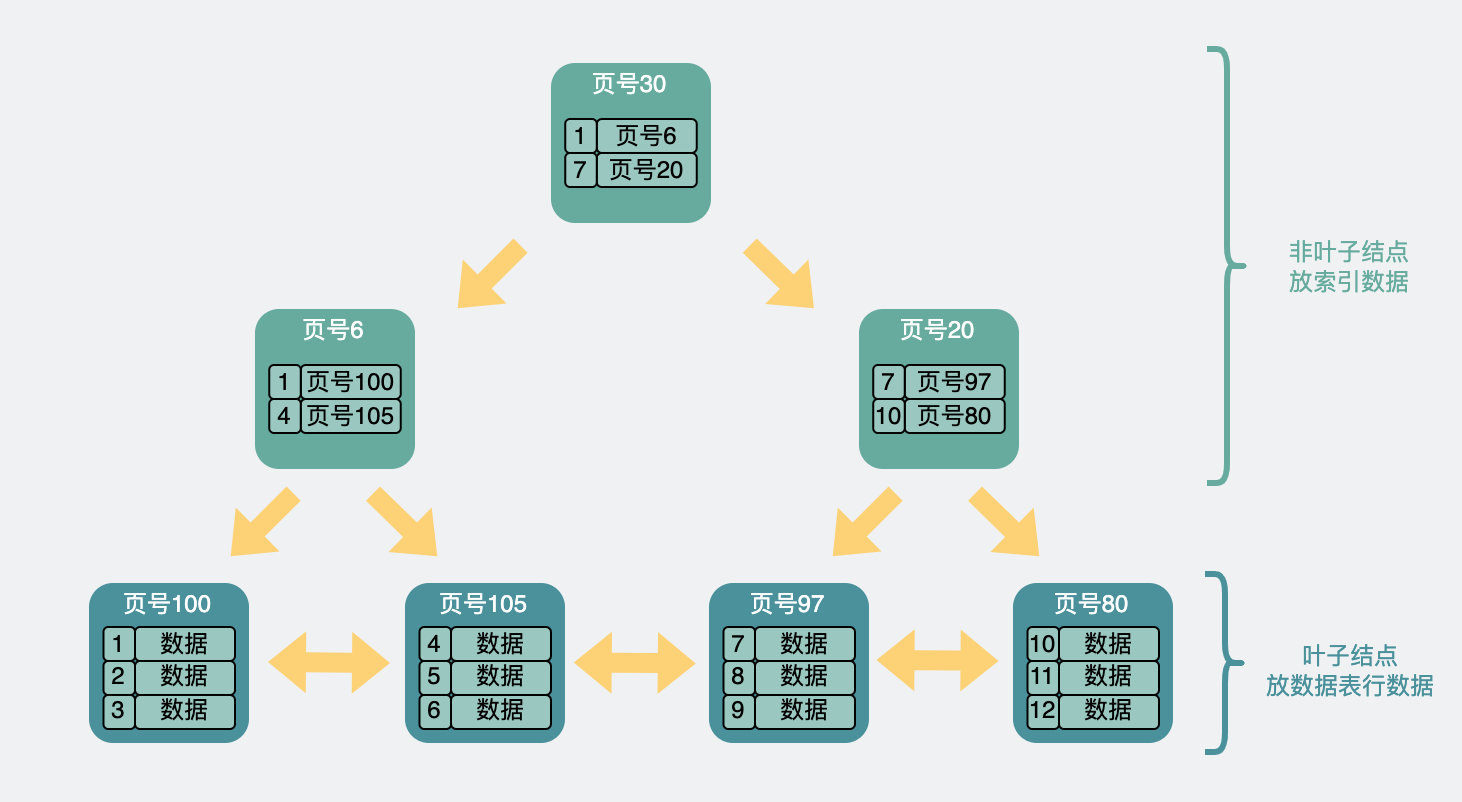

The diagram above was exported from draw.io. Its source (the exported page's mxGraphModel, read from the mxfile embedded in the PNG):
<mxGraphModel dx="1040" dy="235" grid="0" gridSize="10" guides="1" tooltips="1" connect="1" arrows="1" fold="1" page="1" pageScale="1" pageWidth="730" pageHeight="400" background="#EFF1F3" math="0" shadow="0">
  <root>
    <mxCell id="0" />
    <mxCell id="1" parent="0" />
    <mxCell id="g9KwYvelNcx-eXB0xMGi-4" value="" style="shape=flexArrow;endArrow=classic;startArrow=classic;html=1;rounded=0;fontSize=16;fontColor=#000000;strokeColor=none;fillColor=#FDD276;" parent="1" edge="1">
      <mxGeometry width="100" height="100" relative="1" as="geometry">
        <mxPoint x="133" y="730.5" as="sourcePoint" />
        <mxPoint x="195" y="731" as="targetPoint" />
      </mxGeometry>
    </mxCell>
    <mxCell id="spV6VU4cGSJD96CcmEE0-4" value="&lt;font color=&quot;#ffffff&quot;&gt;&lt;span style=&quot;font-size: 16px&quot;&gt;&lt;br&gt;&lt;/span&gt;&lt;/font&gt;" style="whiteSpace=wrap;html=1;aspect=fixed;rounded=1;strokeColor=none;fillColor=#4A919B;" parent="1" vertex="1">
      <mxGeometry x="44" y="691" width="80" height="80" as="geometry" />
    </mxCell>
    <mxCell id="spV6VU4cGSJD96CcmEE0-6" value="数据" style="rounded=1;whiteSpace=wrap;html=1;fillColor=#9AC7BF;strokeColor=default;fontColor=#000000;align=center;" parent="1" vertex="1">
      <mxGeometry x="67" y="713" width="50" height="17" as="geometry" />
    </mxCell>
    <mxCell id="spV6VU4cGSJD96CcmEE0-12" value="&lt;font color=&quot;#ffffff&quot;&gt;页号100&lt;/font&gt;" style="text;html=1;strokeColor=none;fillColor=none;align=center;verticalAlign=middle;whiteSpace=wrap;rounded=0;dashed=1;fontColor=#535E80;" parent="1" vertex="1">
      <mxGeometry x="56" y="691" width="55" height="22" as="geometry" />
    </mxCell>
    <mxCell id="spV6VU4cGSJD96CcmEE0-21" value="" style="shape=flexArrow;endArrow=classic;html=1;rounded=0;fontColor=#FFFFFF;strokeColor=none;fillColor=#FDD276;" parent="1" edge="1">
      <mxGeometry width="50" height="50" relative="1" as="geometry">
        <mxPoint x="260.15" y="522" as="sourcePoint" />
        <mxPoint x="228" y="554" as="targetPoint" />
      </mxGeometry>
    </mxCell>
    <mxCell id="spV6VU4cGSJD96CcmEE0-22" value="" style="shape=flexArrow;endArrow=classic;html=1;rounded=0;fontColor=#FFFFFF;strokeColor=none;fillColor=#FDD276;" parent="1" edge="1">
      <mxGeometry width="50" height="50" relative="1" as="geometry">
        <mxPoint x="374" y="522" as="sourcePoint" />
        <mxPoint x="406.85" y="554" as="targetPoint" />
      </mxGeometry>
    </mxCell>
    <mxCell id="BJRcYlKcCAD2B9d3_ZLO-3" value="" style="shape=flexArrow;endArrow=classic;html=1;rounded=0;fontColor=#FFFFFF;strokeColor=none;fillColor=#FDD276;" parent="1" edge="1">
      <mxGeometry width="50" height="50" relative="1" as="geometry">
        <mxPoint x="146.65000000000032" y="646" as="sourcePoint" />
        <mxPoint x="114.5" y="678" as="targetPoint" />
      </mxGeometry>
    </mxCell>
    <mxCell id="BJRcYlKcCAD2B9d3_ZLO-4" value="" style="shape=flexArrow;endArrow=classic;html=1;rounded=0;fontColor=#FFFFFF;strokeColor=none;fillColor=#FDD276;" parent="1" edge="1">
      <mxGeometry width="50" height="50" relative="1" as="geometry">
        <mxPoint x="185.6500000000001" y="646" as="sourcePoint" />
        <mxPoint x="218.49999999999977" y="678" as="targetPoint" />
      </mxGeometry>
    </mxCell>
    <mxCell id="BJRcYlKcCAD2B9d3_ZLO-17" value="" style="shape=flexArrow;endArrow=classic;html=1;rounded=0;fontColor=#FFFFFF;strokeColor=none;fillColor=#FDD276;" parent="1" edge="1">
      <mxGeometry width="50" height="50" relative="1" as="geometry">
        <mxPoint x="447.6500000000003" y="646" as="sourcePoint" />
        <mxPoint x="415.5" y="677.9999999999999" as="targetPoint" />
      </mxGeometry>
    </mxCell>
    <mxCell id="BJRcYlKcCAD2B9d3_ZLO-18" value="" style="shape=flexArrow;endArrow=classic;html=1;rounded=0;fontColor=#FFFFFF;strokeColor=none;fillColor=#FDD276;" parent="1" edge="1">
      <mxGeometry width="50" height="50" relative="1" as="geometry">
        <mxPoint x="486.6500000000003" y="646" as="sourcePoint" />
        <mxPoint x="519.4999999999998" y="677.9999999999999" as="targetPoint" />
      </mxGeometry>
    </mxCell>
    <mxCell id="SSU85J6YOylga-3CZ0uj-2" value="&lt;font&gt;1&lt;/font&gt;" style="rounded=1;whiteSpace=wrap;html=1;fillColor=#9AC7BF;strokeColor=default;fontColor=#000000;" parent="1" vertex="1">
      <mxGeometry x="51.25" y="713" width="15.75" height="17" as="geometry" />
    </mxCell>
    <mxCell id="SSU85J6YOylga-3CZ0uj-3" value="数据" style="rounded=1;whiteSpace=wrap;html=1;fillColor=#9AC7BF;strokeColor=default;fontColor=#000000;align=center;" parent="1" vertex="1">
      <mxGeometry x="67" y="730" width="50" height="17" as="geometry" />
    </mxCell>
    <mxCell id="SSU85J6YOylga-3CZ0uj-4" value="&lt;font&gt;2&lt;/font&gt;" style="rounded=1;whiteSpace=wrap;html=1;fillColor=#9AC7BF;strokeColor=default;fontColor=#000000;" parent="1" vertex="1">
      <mxGeometry x="51.25" y="730" width="15.75" height="17" as="geometry" />
    </mxCell>
    <mxCell id="SSU85J6YOylga-3CZ0uj-5" value="数据" style="rounded=1;whiteSpace=wrap;html=1;fillColor=#9AC7BF;strokeColor=default;fontColor=#000000;align=center;" parent="1" vertex="1">
      <mxGeometry x="67" y="747" width="50" height="17" as="geometry" />
    </mxCell>
    <mxCell id="SSU85J6YOylga-3CZ0uj-6" value="&lt;font&gt;3&lt;/font&gt;" style="rounded=1;whiteSpace=wrap;html=1;fillColor=#9AC7BF;strokeColor=default;fontColor=#000000;" parent="1" vertex="1">
      <mxGeometry x="51.25" y="747" width="15.75" height="17" as="geometry" />
    </mxCell>
    <mxCell id="SSU85J6YOylga-3CZ0uj-8" value="&lt;font color=&quot;#ffffff&quot;&gt;&lt;span style=&quot;font-size: 16px&quot;&gt;&lt;br&gt;&lt;/span&gt;&lt;/font&gt;" style="whiteSpace=wrap;html=1;aspect=fixed;rounded=1;strokeColor=none;fillColor=#4A919B;" parent="1" vertex="1">
      <mxGeometry x="202" y="691" width="80" height="80" as="geometry" />
    </mxCell>
    <mxCell id="SSU85J6YOylga-3CZ0uj-9" value="数据" style="rounded=1;whiteSpace=wrap;html=1;fillColor=#9AC7BF;strokeColor=default;fontColor=#000000;align=center;" parent="1" vertex="1">
      <mxGeometry x="225" y="713" width="50" height="17" as="geometry" />
    </mxCell>
    <mxCell id="SSU85J6YOylga-3CZ0uj-10" value="&lt;font color=&quot;#ffffff&quot;&gt;页号105&lt;/font&gt;" style="text;html=1;strokeColor=none;fillColor=none;align=center;verticalAlign=middle;whiteSpace=wrap;rounded=0;dashed=1;fontColor=#535E80;" parent="1" vertex="1">
      <mxGeometry x="214" y="691" width="55" height="22" as="geometry" />
    </mxCell>
    <mxCell id="SSU85J6YOylga-3CZ0uj-11" value="&lt;font&gt;4&lt;/font&gt;" style="rounded=1;whiteSpace=wrap;html=1;fillColor=#9AC7BF;strokeColor=default;fontColor=#000000;" parent="1" vertex="1">
      <mxGeometry x="209.25" y="713" width="15.75" height="17" as="geometry" />
    </mxCell>
    <mxCell id="SSU85J6YOylga-3CZ0uj-12" value="数据" style="rounded=1;whiteSpace=wrap;html=1;fillColor=#9AC7BF;strokeColor=default;fontColor=#000000;align=center;" parent="1" vertex="1">
      <mxGeometry x="225" y="730" width="50" height="17" as="geometry" />
    </mxCell>
    <mxCell id="SSU85J6YOylga-3CZ0uj-13" value="&lt;font&gt;5&lt;/font&gt;" style="rounded=1;whiteSpace=wrap;html=1;fillColor=#9AC7BF;strokeColor=default;fontColor=#000000;" parent="1" vertex="1">
      <mxGeometry x="209.25" y="730" width="15.75" height="17" as="geometry" />
    </mxCell>
    <mxCell id="SSU85J6YOylga-3CZ0uj-14" value="数据" style="rounded=1;whiteSpace=wrap;html=1;fillColor=#9AC7BF;strokeColor=default;fontColor=#000000;align=center;" parent="1" vertex="1">
      <mxGeometry x="225" y="747" width="50" height="17" as="geometry" />
    </mxCell>
    <mxCell id="SSU85J6YOylga-3CZ0uj-15" value="&lt;font&gt;6&lt;/font&gt;" style="rounded=1;whiteSpace=wrap;html=1;fillColor=#9AC7BF;strokeColor=default;fontColor=#000000;" parent="1" vertex="1">
      <mxGeometry x="209.25" y="747" width="15.75" height="17" as="geometry" />
    </mxCell>
    <mxCell id="SSU85J6YOylga-3CZ0uj-34" value="&lt;font color=&quot;#ffffff&quot;&gt;&lt;span style=&quot;font-size: 16px&quot;&gt;&lt;br&gt;&lt;/span&gt;&lt;/font&gt;" style="whiteSpace=wrap;html=1;aspect=fixed;rounded=1;strokeColor=none;fillColor=#4A919B;" parent="1" vertex="1">
      <mxGeometry x="354" y="691" width="80" height="80" as="geometry" />
    </mxCell>
    <mxCell id="SSU85J6YOylga-3CZ0uj-35" value="数据" style="rounded=1;whiteSpace=wrap;html=1;fillColor=#9AC7BF;strokeColor=default;fontColor=#000000;align=center;" parent="1" vertex="1">
      <mxGeometry x="377" y="713" width="50" height="17" as="geometry" />
    </mxCell>
    <mxCell id="SSU85J6YOylga-3CZ0uj-36" value="&lt;font color=&quot;#ffffff&quot;&gt;页号97&lt;/font&gt;" style="text;html=1;strokeColor=none;fillColor=none;align=center;verticalAlign=middle;whiteSpace=wrap;rounded=0;dashed=1;fontColor=#535E80;" parent="1" vertex="1">
      <mxGeometry x="366" y="691" width="55" height="22" as="geometry" />
    </mxCell>
    <mxCell id="SSU85J6YOylga-3CZ0uj-37" value="&lt;font&gt;7&lt;/font&gt;" style="rounded=1;whiteSpace=wrap;html=1;fillColor=#9AC7BF;strokeColor=default;fontColor=#000000;" parent="1" vertex="1">
      <mxGeometry x="361.25" y="713" width="15.75" height="17" as="geometry" />
    </mxCell>
    <mxCell id="SSU85J6YOylga-3CZ0uj-38" value="数据" style="rounded=1;whiteSpace=wrap;html=1;fillColor=#9AC7BF;strokeColor=default;fontColor=#000000;align=center;" parent="1" vertex="1">
      <mxGeometry x="377" y="730" width="50" height="17" as="geometry" />
    </mxCell>
    <mxCell id="SSU85J6YOylga-3CZ0uj-39" value="&lt;font&gt;8&lt;/font&gt;" style="rounded=1;whiteSpace=wrap;html=1;fillColor=#9AC7BF;strokeColor=default;fontColor=#000000;" parent="1" vertex="1">
      <mxGeometry x="361.25" y="730" width="15.75" height="17" as="geometry" />
    </mxCell>
    <mxCell id="SSU85J6YOylga-3CZ0uj-40" value="数据" style="rounded=1;whiteSpace=wrap;html=1;fillColor=#9AC7BF;strokeColor=default;fontColor=#000000;align=center;" parent="1" vertex="1">
      <mxGeometry x="377" y="747" width="50" height="17" as="geometry" />
    </mxCell>
    <mxCell id="SSU85J6YOylga-3CZ0uj-41" value="&lt;font&gt;9&lt;/font&gt;" style="rounded=1;whiteSpace=wrap;html=1;fillColor=#9AC7BF;strokeColor=default;fontColor=#000000;" parent="1" vertex="1">
      <mxGeometry x="361.25" y="747" width="15.75" height="17" as="geometry" />
    </mxCell>
    <mxCell id="SSU85J6YOylga-3CZ0uj-42" value="&lt;font color=&quot;#ffffff&quot;&gt;&lt;span style=&quot;font-size: 16px&quot;&gt;&lt;br&gt;&lt;/span&gt;&lt;/font&gt;" style="whiteSpace=wrap;html=1;aspect=fixed;rounded=1;strokeColor=none;fillColor=#4A919B;" parent="1" vertex="1">
      <mxGeometry x="506" y="691" width="80" height="80" as="geometry" />
    </mxCell>
    <mxCell id="SSU85J6YOylga-3CZ0uj-43" value="数据" style="rounded=1;whiteSpace=wrap;html=1;fillColor=#9AC7BF;strokeColor=default;fontColor=#000000;align=center;" parent="1" vertex="1">
      <mxGeometry x="529" y="713" width="50" height="17" as="geometry" />
    </mxCell>
    <mxCell id="SSU85J6YOylga-3CZ0uj-44" value="&lt;font color=&quot;#ffffff&quot;&gt;页号80&lt;/font&gt;" style="text;html=1;strokeColor=none;fillColor=none;align=center;verticalAlign=middle;whiteSpace=wrap;rounded=0;dashed=1;fontColor=#535E80;" parent="1" vertex="1">
      <mxGeometry x="518" y="691" width="55" height="22" as="geometry" />
    </mxCell>
    <mxCell id="SSU85J6YOylga-3CZ0uj-45" value="&lt;font&gt;10&lt;/font&gt;" style="rounded=1;whiteSpace=wrap;html=1;fillColor=#9AC7BF;strokeColor=default;fontColor=#000000;" parent="1" vertex="1">
      <mxGeometry x="513.25" y="713" width="15.75" height="17" as="geometry" />
    </mxCell>
    <mxCell id="SSU85J6YOylga-3CZ0uj-46" value="数据" style="rounded=1;whiteSpace=wrap;html=1;fillColor=#9AC7BF;strokeColor=default;fontColor=#000000;align=center;" parent="1" vertex="1">
      <mxGeometry x="529" y="730" width="50" height="17" as="geometry" />
    </mxCell>
    <mxCell id="SSU85J6YOylga-3CZ0uj-47" value="&lt;font&gt;11&lt;/font&gt;" style="rounded=1;whiteSpace=wrap;html=1;fillColor=#9AC7BF;strokeColor=default;fontColor=#000000;" parent="1" vertex="1">
      <mxGeometry x="513.25" y="730" width="15.75" height="17" as="geometry" />
    </mxCell>
    <mxCell id="SSU85J6YOylga-3CZ0uj-48" value="数据" style="rounded=1;whiteSpace=wrap;html=1;fillColor=#9AC7BF;strokeColor=default;fontColor=#000000;align=center;" parent="1" vertex="1">
      <mxGeometry x="529" y="747" width="50" height="17" as="geometry" />
    </mxCell>
    <mxCell id="SSU85J6YOylga-3CZ0uj-49" value="&lt;font&gt;12&lt;/font&gt;" style="rounded=1;whiteSpace=wrap;html=1;fillColor=#9AC7BF;strokeColor=default;fontColor=#000000;" parent="1" vertex="1">
      <mxGeometry x="513.25" y="747" width="15.75" height="17" as="geometry" />
    </mxCell>
    <mxCell id="SSU85J6YOylga-3CZ0uj-50" value="&lt;font color=&quot;#ffffff&quot;&gt;&lt;span style=&quot;font-size: 16px&quot;&gt;&lt;br&gt;&lt;/span&gt;&lt;/font&gt;" style="whiteSpace=wrap;html=1;aspect=fixed;rounded=1;strokeColor=none;fillColor=#67AB9F;" parent="1" vertex="1">
      <mxGeometry x="127" y="554" width="80" height="80" as="geometry" />
    </mxCell>
    <mxCell id="SSU85J6YOylga-3CZ0uj-51" value="页号100" style="rounded=1;whiteSpace=wrap;html=1;fillColor=#9AC7BF;strokeColor=default;fontColor=#000000;align=center;" parent="1" vertex="1">
      <mxGeometry x="149.88" y="582" width="50" height="17" as="geometry" />
    </mxCell>
    <mxCell id="SSU85J6YOylga-3CZ0uj-52" value="&lt;font color=&quot;#ffffff&quot;&gt;页号6&lt;/font&gt;" style="text;html=1;strokeColor=none;fillColor=none;align=center;verticalAlign=middle;whiteSpace=wrap;rounded=0;dashed=1;fontColor=#535E80;" parent="1" vertex="1">
      <mxGeometry x="139" y="554" width="55" height="22" as="geometry" />
    </mxCell>
    <mxCell id="SSU85J6YOylga-3CZ0uj-53" value="&lt;font&gt;1&lt;/font&gt;" style="rounded=1;whiteSpace=wrap;html=1;fillColor=#9AC7BF;strokeColor=default;fontColor=#000000;" parent="1" vertex="1">
      <mxGeometry x="134.13" y="582" width="15.75" height="17" as="geometry" />
    </mxCell>
    <mxCell id="SSU85J6YOylga-3CZ0uj-54" value="页号105" style="rounded=1;whiteSpace=wrap;html=1;fillColor=#9AC7BF;strokeColor=default;fontColor=#000000;align=center;" parent="1" vertex="1">
      <mxGeometry x="149.88" y="599" width="50" height="17" as="geometry" />
    </mxCell>
    <mxCell id="SSU85J6YOylga-3CZ0uj-55" value="&lt;font&gt;4&lt;/font&gt;" style="rounded=1;whiteSpace=wrap;html=1;fillColor=#9AC7BF;strokeColor=default;fontColor=#000000;" parent="1" vertex="1">
      <mxGeometry x="134.13" y="599" width="15.75" height="17" as="geometry" />
    </mxCell>
    <mxCell id="SSU85J6YOylga-3CZ0uj-58" value="&lt;font color=&quot;#ffffff&quot;&gt;&lt;span style=&quot;font-size: 16px&quot;&gt;&lt;br&gt;&lt;/span&gt;&lt;/font&gt;" style="whiteSpace=wrap;html=1;aspect=fixed;rounded=1;strokeColor=none;fillColor=#67AB9F;" parent="1" vertex="1">
      <mxGeometry x="429" y="554" width="80" height="80" as="geometry" />
    </mxCell>
    <mxCell id="SSU85J6YOylga-3CZ0uj-59" value="页号97" style="rounded=1;whiteSpace=wrap;html=1;fillColor=#9AC7BF;strokeColor=default;fontColor=#000000;align=center;" parent="1" vertex="1">
      <mxGeometry x="451.87" y="582" width="50" height="17" as="geometry" />
    </mxCell>
    <mxCell id="SSU85J6YOylga-3CZ0uj-60" value="&lt;font color=&quot;#ffffff&quot;&gt;页号20&lt;/font&gt;" style="text;html=1;strokeColor=none;fillColor=none;align=center;verticalAlign=middle;whiteSpace=wrap;rounded=0;dashed=1;fontColor=#535E80;" parent="1" vertex="1">
      <mxGeometry x="441" y="554" width="55" height="22" as="geometry" />
    </mxCell>
    <mxCell id="SSU85J6YOylga-3CZ0uj-61" value="&lt;font&gt;7&lt;/font&gt;" style="rounded=1;whiteSpace=wrap;html=1;fillColor=#9AC7BF;strokeColor=default;fontColor=#000000;" parent="1" vertex="1">
      <mxGeometry x="436.12" y="582" width="15.75" height="17" as="geometry" />
    </mxCell>
    <mxCell id="SSU85J6YOylga-3CZ0uj-62" value="页号80" style="rounded=1;whiteSpace=wrap;html=1;fillColor=#9AC7BF;strokeColor=default;fontColor=#000000;align=center;" parent="1" vertex="1">
      <mxGeometry x="451.87" y="599" width="50" height="17" as="geometry" />
    </mxCell>
    <mxCell id="SSU85J6YOylga-3CZ0uj-63" value="&lt;font&gt;10&lt;/font&gt;" style="rounded=1;whiteSpace=wrap;html=1;fillColor=#9AC7BF;strokeColor=default;fontColor=#000000;" parent="1" vertex="1">
      <mxGeometry x="436.12" y="599" width="15.75" height="17" as="geometry" />
    </mxCell>
    <mxCell id="SSU85J6YOylga-3CZ0uj-66" value="&lt;font color=&quot;#ffffff&quot;&gt;&lt;span style=&quot;font-size: 16px&quot;&gt;&lt;br&gt;&lt;/span&gt;&lt;/font&gt;" style="whiteSpace=wrap;html=1;aspect=fixed;rounded=1;strokeColor=none;fillColor=#67AB9F;" parent="1" vertex="1">
      <mxGeometry x="275" y="431" width="80" height="80" as="geometry" />
    </mxCell>
    <mxCell id="SSU85J6YOylga-3CZ0uj-67" value="页号6" style="rounded=1;whiteSpace=wrap;html=1;fillColor=#9AC7BF;strokeColor=default;fontColor=#000000;align=center;" parent="1" vertex="1">
      <mxGeometry x="297.88" y="459" width="50" height="17" as="geometry" />
    </mxCell>
    <mxCell id="SSU85J6YOylga-3CZ0uj-68" value="&lt;font color=&quot;#ffffff&quot;&gt;页号30&lt;/font&gt;" style="text;html=1;strokeColor=none;fillColor=none;align=center;verticalAlign=middle;whiteSpace=wrap;rounded=0;dashed=1;fontColor=#535E80;" parent="1" vertex="1">
      <mxGeometry x="287" y="431" width="55" height="22" as="geometry" />
    </mxCell>
    <mxCell id="SSU85J6YOylga-3CZ0uj-69" value="&lt;font&gt;1&lt;/font&gt;" style="rounded=1;whiteSpace=wrap;html=1;fillColor=#9AC7BF;strokeColor=default;fontColor=#000000;" parent="1" vertex="1">
      <mxGeometry x="282.13" y="459" width="15.75" height="17" as="geometry" />
    </mxCell>
    <mxCell id="SSU85J6YOylga-3CZ0uj-70" value="页号20" style="rounded=1;whiteSpace=wrap;html=1;fillColor=#9AC7BF;strokeColor=default;fontColor=#000000;align=center;" parent="1" vertex="1">
      <mxGeometry x="297.88" y="476" width="50" height="17" as="geometry" />
    </mxCell>
    <mxCell id="SSU85J6YOylga-3CZ0uj-71" value="&lt;font&gt;7&lt;/font&gt;" style="rounded=1;whiteSpace=wrap;html=1;fillColor=#9AC7BF;strokeColor=default;fontColor=#000000;" parent="1" vertex="1">
      <mxGeometry x="282.13" y="476" width="15.75" height="17" as="geometry" />
    </mxCell>
    <mxCell id="SSU85J6YOylga-3CZ0uj-74" value="" style="shape=curlyBracket;whiteSpace=wrap;html=1;rounded=1;flipH=1;fontColor=#000000;fillColor=none;fontSize=5;strokeWidth=3;strokeColor=#4A919B;" parent="1" vertex="1">
      <mxGeometry x="602" y="686.5" width="20" height="89" as="geometry" />
    </mxCell>
    <mxCell id="SSU85J6YOylga-3CZ0uj-75" value="叶子结点&lt;br&gt;放数据表行数据" style="text;html=1;strokeColor=none;fillColor=none;align=center;verticalAlign=middle;whiteSpace=wrap;rounded=0;fontColor=#4A919B;" parent="1" vertex="1">
      <mxGeometry x="628.5" y="713" width="92" height="44" as="geometry" />
    </mxCell>
    <mxCell id="SSU85J6YOylga-3CZ0uj-76" value="" style="shape=curlyBracket;whiteSpace=wrap;html=1;rounded=1;flipH=1;fontColor=#000000;fillColor=none;fontSize=5;strokeWidth=3;strokeColor=#67AB9F;" parent="1" vertex="1">
      <mxGeometry x="603" y="424" width="20" height="217" as="geometry" />
    </mxCell>
    <mxCell id="SSU85J6YOylga-3CZ0uj-77" value="非叶子结点&lt;br&gt;放索引数据" style="text;html=1;strokeColor=none;fillColor=none;align=center;verticalAlign=middle;whiteSpace=wrap;rounded=0;fontColor=#67AB9F;" parent="1" vertex="1">
      <mxGeometry x="641" y="517.5" width="67" height="30.5" as="geometry" />
    </mxCell>
    <mxCell id="7JwrYrHbzNtZmvu_1YhY-2" value="" style="shape=flexArrow;endArrow=classic;startArrow=classic;html=1;rounded=0;fontSize=16;fontColor=#000000;strokeColor=none;fillColor=#FDD276;" edge="1" parent="1">
      <mxGeometry width="100" height="100" relative="1" as="geometry">
        <mxPoint x="285.88" y="730.72" as="sourcePoint" />
        <mxPoint x="347.88" y="731.22" as="targetPoint" />
      </mxGeometry>
    </mxCell>
    <mxCell id="7JwrYrHbzNtZmvu_1YhY-3" value="" style="shape=flexArrow;endArrow=classic;startArrow=classic;html=1;rounded=0;fontSize=16;fontColor=#000000;strokeColor=none;fillColor=#FDD276;" edge="1" parent="1">
      <mxGeometry width="100" height="100" relative="1" as="geometry">
        <mxPoint x="437.25" y="729.44" as="sourcePoint" />
        <mxPoint x="499.2500000000001" y="729.94" as="targetPoint" />
      </mxGeometry>
    </mxCell>
  </root>
</mxGraphModel>